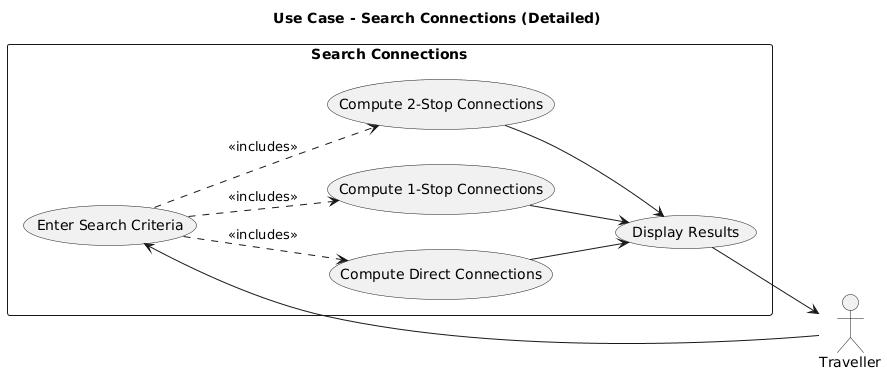

The diagram above was rendered by PlantUML. Its source (embedded in the PNG):
@startuml
title Use Case - Search Connections (Detailed)

left to right direction

actor Traveller

rectangle "Search Connections" {
  usecase (Enter Search Criteria) as UC1
  usecase (Compute Direct Connections) as UC2
  usecase (Compute 1-Stop Connections) as UC3
  usecase (Compute 2-Stop Connections) as UC4
  usecase (Display Results) as UC5
}

Traveller --> UC1
UC1 ..> UC2 : <<includes>>
UC1 ..> UC3 : <<includes>>
UC1 ..> UC4 : <<includes>>
UC2 --> UC5
UC3 --> UC5
UC4 --> UC5
UC5 --> Traveller
@enduml